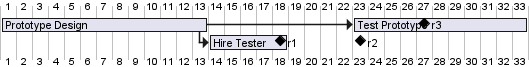

The diagram above was rendered by PlantUML. Its source (embedded in the PNG):
@startgantt
[Prototype Design] lasts 13 days
[Test Prototype] lasts 4 days and 1 week
[Test Prototype] starts 1 week and 2 days after [Prototype Design]'s end
[Hire Tester] starts at [Prototype Design]'s end and lasts 5 days
[Test Prototype] displays on same row as [Prototype Design]

[r1] happens on 5 days after [Prototype Design]'s end
[r2] happens on 5 days after [r1]'s end
[r3] happens on 4 days after [r2]'s end
[r2] displays on same row as [r1]

[r3] displays on same row as [Test Prototype]
[Hire Tester] displays on same row as [r1]

@endgantt